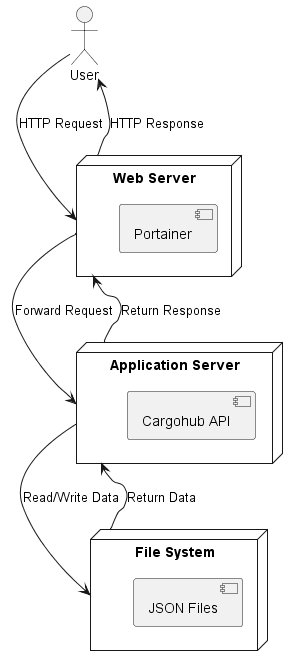

The diagram above was rendered by PlantUML. Its source (embedded in the PNG):
@startuml
actor User

node "Web Server" as webServer {
    [Portainer]
}

node "Application Server" as appServer {
    [Cargohub API]
}

node "File System" as fileSystem {
    [JSON Files]
}

User --> webServer: HTTP Request
webServer --> appServer: Forward Request
appServer --> fileSystem: Read/Write Data
fileSystem --> appServer: Return Data
appServer --> webServer: Return Response
webServer --> User: HTTP Response

@enduml